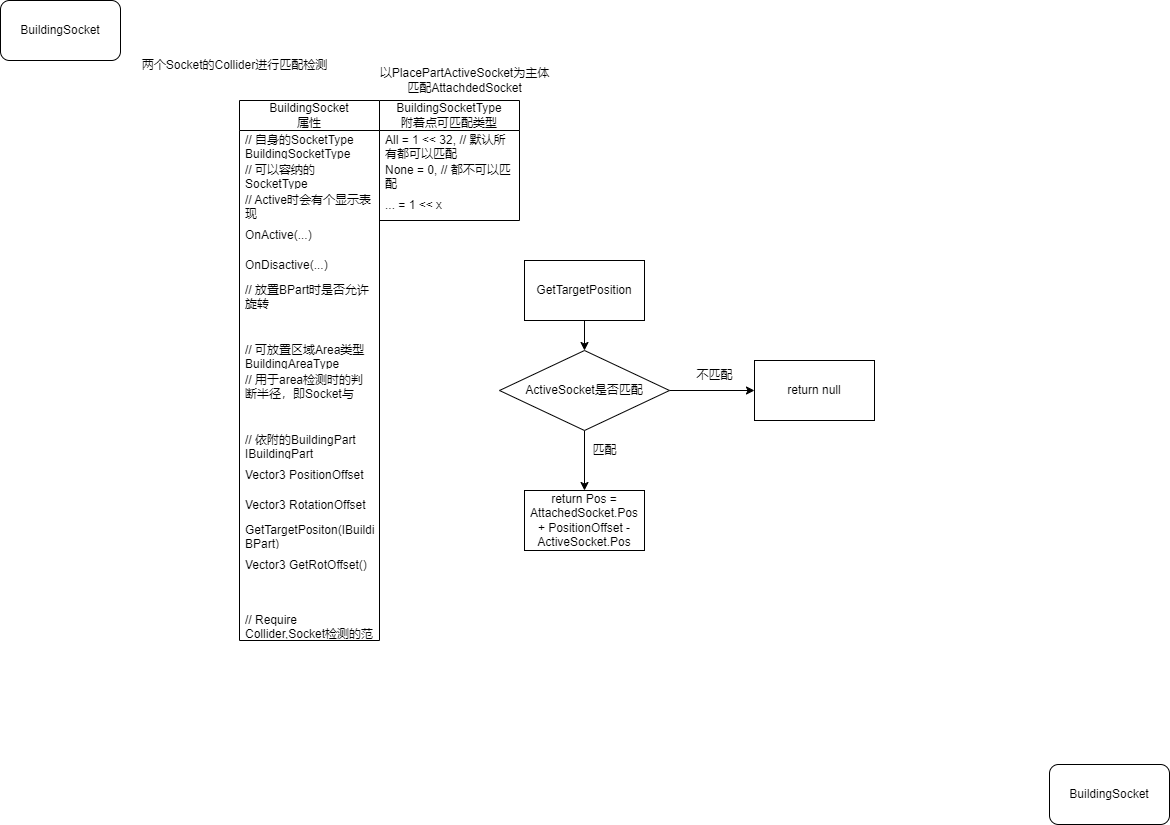

The diagram above was exported from draw.io. Its source (the exported page's mxGraphModel, read from the mxfile embedded in the PNG):
<mxGraphModel dx="2341" dy="395" grid="1" gridSize="10" guides="1" tooltips="1" connect="1" arrows="1" fold="1" page="1" pageScale="1" pageWidth="1169" pageHeight="827" math="0" shadow="0">
  <root>
    <mxCell id="0" />
    <mxCell id="1" parent="0" />
    <mxCell id="2" value="BuildingSocket" style="rounded=1;whiteSpace=wrap;html=1;" vertex="1" parent="1">
      <mxGeometry x="-1169" y="830" width="120" height="60" as="geometry" />
    </mxCell>
    <mxCell id="3" value="BuildingSocket&lt;br&gt;属性" style="swimlane;fontStyle=0;childLayout=stackLayout;horizontal=1;startSize=30;horizontalStack=0;resizeParent=1;resizeParentMax=0;resizeLast=0;collapsible=1;marginBottom=0;whiteSpace=wrap;html=1;" vertex="1" parent="1">
      <mxGeometry x="-930" y="930" width="140" height="540" as="geometry" />
    </mxCell>
    <mxCell id="4" value="// 自身的SocketType&lt;br&gt;BuildingSocketType Type" style="text;strokeColor=none;fillColor=none;align=left;verticalAlign=middle;spacingLeft=4;spacingRight=4;overflow=hidden;points=[[0,0.5],[1,0.5]];portConstraint=eastwest;rotatable=0;whiteSpace=wrap;html=1;" vertex="1" parent="3">
      <mxGeometry y="30" width="140" height="30" as="geometry" />
    </mxCell>
    <mxCell id="5" value="// 可以容纳的SocketType&lt;br&gt;BuildingSocketType InTakeType" style="text;strokeColor=none;fillColor=none;align=left;verticalAlign=middle;spacingLeft=4;spacingRight=4;overflow=hidden;points=[[0,0.5],[1,0.5]];portConstraint=eastwest;rotatable=0;whiteSpace=wrap;html=1;" vertex="1" parent="3">
      <mxGeometry y="60" width="140" height="30" as="geometry" />
    </mxCell>
    <mxCell id="6" value="// Active时会有个显示表现" style="text;strokeColor=none;fillColor=none;align=left;verticalAlign=middle;spacingLeft=4;spacingRight=4;overflow=hidden;points=[[0,0.5],[1,0.5]];portConstraint=eastwest;rotatable=0;whiteSpace=wrap;html=1;" vertex="1" parent="3">
      <mxGeometry y="90" width="140" height="30" as="geometry" />
    </mxCell>
    <mxCell id="7" value="OnActive(...)" style="text;strokeColor=none;fillColor=none;align=left;verticalAlign=middle;spacingLeft=4;spacingRight=4;overflow=hidden;points=[[0,0.5],[1,0.5]];portConstraint=eastwest;rotatable=0;whiteSpace=wrap;html=1;" vertex="1" parent="3">
      <mxGeometry y="120" width="140" height="30" as="geometry" />
    </mxCell>
    <mxCell id="8" value="OnDisactive(...)" style="text;strokeColor=none;fillColor=none;align=left;verticalAlign=middle;spacingLeft=4;spacingRight=4;overflow=hidden;points=[[0,0.5],[1,0.5]];portConstraint=eastwest;rotatable=0;whiteSpace=wrap;html=1;" vertex="1" parent="3">
      <mxGeometry y="150" width="140" height="30" as="geometry" />
    </mxCell>
    <mxCell id="9" value="// 放置BPart时是否允许旋转&lt;br&gt;bool IsCanRotate" style="text;strokeColor=none;fillColor=none;align=left;verticalAlign=middle;spacingLeft=4;spacingRight=4;overflow=hidden;points=[[0,0.5],[1,0.5]];portConstraint=eastwest;rotatable=0;whiteSpace=wrap;html=1;" vertex="1" parent="3">
      <mxGeometry y="180" width="140" height="30" as="geometry" />
    </mxCell>
    <mxCell id="10" style="text;strokeColor=none;fillColor=none;align=left;verticalAlign=middle;spacingLeft=4;spacingRight=4;overflow=hidden;points=[[0,0.5],[1,0.5]];portConstraint=eastwest;rotatable=0;whiteSpace=wrap;html=1;" vertex="1" parent="3">
      <mxGeometry y="210" width="140" height="30" as="geometry" />
    </mxCell>
    <mxCell id="11" value="// 可放置区域Area类型&lt;br&gt;BuildingAreaType CanPlaceAreaType" style="text;strokeColor=none;fillColor=none;align=left;verticalAlign=middle;spacingLeft=4;spacingRight=4;overflow=hidden;points=[[0,0.5],[1,0.5]];portConstraint=eastwest;rotatable=0;whiteSpace=wrap;html=1;" vertex="1" parent="3">
      <mxGeometry y="240" width="140" height="30" as="geometry" />
    </mxCell>
    <mxCell id="12" value="// 用于area检测时的判断半径，即Socket与Area使用两套判定逻辑&lt;br&gt;static float AreaCheckRadius" style="text;strokeColor=none;fillColor=none;align=left;verticalAlign=middle;spacingLeft=4;spacingRight=4;overflow=hidden;points=[[0,0.5],[1,0.5]];portConstraint=eastwest;rotatable=0;whiteSpace=wrap;html=1;" vertex="1" parent="3">
      <mxGeometry y="270" width="140" height="30" as="geometry" />
    </mxCell>
    <mxCell id="13" style="text;strokeColor=none;fillColor=none;align=left;verticalAlign=middle;spacingLeft=4;spacingRight=4;overflow=hidden;points=[[0,0.5],[1,0.5]];portConstraint=eastwest;rotatable=0;whiteSpace=wrap;html=1;" vertex="1" parent="3">
      <mxGeometry y="300" width="140" height="30" as="geometry" />
    </mxCell>
    <mxCell id="14" value="// 依附的BuildingPart&lt;br&gt;IBuildingPart ParentBPart" style="text;strokeColor=none;fillColor=none;align=left;verticalAlign=middle;spacingLeft=4;spacingRight=4;overflow=hidden;points=[[0,0.5],[1,0.5]];portConstraint=eastwest;rotatable=0;whiteSpace=wrap;html=1;" vertex="1" parent="3">
      <mxGeometry y="330" width="140" height="30" as="geometry" />
    </mxCell>
    <mxCell id="15" value="Vector3 PositionOffset" style="text;strokeColor=none;fillColor=none;align=left;verticalAlign=middle;spacingLeft=4;spacingRight=4;overflow=hidden;points=[[0,0.5],[1,0.5]];portConstraint=eastwest;rotatable=0;whiteSpace=wrap;html=1;" vertex="1" parent="3">
      <mxGeometry y="360" width="140" height="30" as="geometry" />
    </mxCell>
    <mxCell id="16" value="Vector3 RotationOffset" style="text;strokeColor=none;fillColor=none;align=left;verticalAlign=middle;spacingLeft=4;spacingRight=4;overflow=hidden;points=[[0,0.5],[1,0.5]];portConstraint=eastwest;rotatable=0;whiteSpace=wrap;html=1;" vertex="1" parent="3">
      <mxGeometry y="390" width="140" height="30" as="geometry" />
    </mxCell>
    <mxCell id="17" value="GetTargetPositon(IBuildingPart BPart)" style="text;strokeColor=none;fillColor=none;align=left;verticalAlign=middle;spacingLeft=4;spacingRight=4;overflow=hidden;points=[[0,0.5],[1,0.5]];portConstraint=eastwest;rotatable=0;whiteSpace=wrap;html=1;" vertex="1" parent="3">
      <mxGeometry y="420" width="140" height="30" as="geometry" />
    </mxCell>
    <mxCell id="18" value="Vector3 GetRotOffset()" style="text;strokeColor=none;fillColor=none;align=left;verticalAlign=middle;spacingLeft=4;spacingRight=4;overflow=hidden;points=[[0,0.5],[1,0.5]];portConstraint=eastwest;rotatable=0;whiteSpace=wrap;html=1;" vertex="1" parent="3">
      <mxGeometry y="450" width="140" height="30" as="geometry" />
    </mxCell>
    <mxCell id="19" style="text;strokeColor=none;fillColor=none;align=left;verticalAlign=middle;spacingLeft=4;spacingRight=4;overflow=hidden;points=[[0,0.5],[1,0.5]];portConstraint=eastwest;rotatable=0;whiteSpace=wrap;html=1;" vertex="1" parent="3">
      <mxGeometry y="480" width="140" height="30" as="geometry" />
    </mxCell>
    <mxCell id="20" value="// Require Collider,Socket检测的范围&lt;br&gt;OnTriggerStay =&amp;gt; 当自己为激活的Socket时才调用.只取第一个满足匹配条件的AttachedSocket,并设置ParentPart值&lt;br&gt;以及BuildingArea匹配检测,并设置Parent的值" style="text;strokeColor=none;fillColor=none;align=left;verticalAlign=middle;spacingLeft=4;spacingRight=4;overflow=hidden;points=[[0,0.5],[1,0.5]];portConstraint=eastwest;rotatable=0;whiteSpace=wrap;html=1;" vertex="1" parent="3">
      <mxGeometry y="510" width="140" height="30" as="geometry" />
    </mxCell>
    <mxCell id="21" value="两个Socket的Collider进行匹配检测" style="text;html=1;align=center;verticalAlign=middle;resizable=0;points=[];autosize=1;strokeColor=none;fillColor=none;" vertex="1" parent="1">
      <mxGeometry x="-1040" y="880" width="210" height="30" as="geometry" />
    </mxCell>
    <mxCell id="22" value="BuildingSocketType&lt;br&gt;附着点可匹配类型" style="swimlane;fontStyle=0;childLayout=stackLayout;horizontal=1;startSize=30;horizontalStack=0;resizeParent=1;resizeParentMax=0;resizeLast=0;collapsible=1;marginBottom=0;whiteSpace=wrap;html=1;" vertex="1" parent="1">
      <mxGeometry x="-790" y="930" width="140" height="120" as="geometry" />
    </mxCell>
    <mxCell id="23" value="All = 1 &amp;lt;&amp;lt; 32, // 默认所有都可以匹配" style="text;strokeColor=none;fillColor=none;align=left;verticalAlign=middle;spacingLeft=4;spacingRight=4;overflow=hidden;points=[[0,0.5],[1,0.5]];portConstraint=eastwest;rotatable=0;whiteSpace=wrap;html=1;" vertex="1" parent="22">
      <mxGeometry y="30" width="140" height="30" as="geometry" />
    </mxCell>
    <mxCell id="24" value="None = 0, // 都不可以匹配" style="text;strokeColor=none;fillColor=none;align=left;verticalAlign=middle;spacingLeft=4;spacingRight=4;overflow=hidden;points=[[0,0.5],[1,0.5]];portConstraint=eastwest;rotatable=0;whiteSpace=wrap;html=1;" vertex="1" parent="22">
      <mxGeometry y="60" width="140" height="30" as="geometry" />
    </mxCell>
    <mxCell id="25" value="... = 1 &amp;lt;&amp;lt; x" style="text;strokeColor=none;fillColor=none;align=left;verticalAlign=middle;spacingLeft=4;spacingRight=4;overflow=hidden;points=[[0,0.5],[1,0.5]];portConstraint=eastwest;rotatable=0;whiteSpace=wrap;html=1;" vertex="1" parent="22">
      <mxGeometry y="90" width="140" height="30" as="geometry" />
    </mxCell>
    <mxCell id="26" value="以PlacePartActiveSocket为主体&lt;br&gt;匹配AttachdedSocket" style="text;html=1;align=center;verticalAlign=middle;resizable=0;points=[];autosize=1;strokeColor=none;fillColor=none;" vertex="1" parent="1">
      <mxGeometry x="-800" y="890" width="190" height="40" as="geometry" />
    </mxCell>
    <mxCell id="27" style="edgeStyle=orthogonalEdgeStyle;rounded=0;html=1;exitX=0.5;exitY=1;exitDx=0;exitDy=0;entryX=0.5;entryY=0;entryDx=0;entryDy=0;" edge="1" parent="1" source="28" target="31">
      <mxGeometry relative="1" as="geometry" />
    </mxCell>
    <mxCell id="28" value="GetTargetPosition" style="rounded=0;whiteSpace=wrap;html=1;" vertex="1" parent="1">
      <mxGeometry x="-645" y="1090" width="120" height="60" as="geometry" />
    </mxCell>
    <mxCell id="29" style="edgeStyle=orthogonalEdgeStyle;rounded=0;html=1;exitX=1;exitY=0.5;exitDx=0;exitDy=0;entryX=0;entryY=0.5;entryDx=0;entryDy=0;" edge="1" parent="1" source="31" target="32">
      <mxGeometry relative="1" as="geometry" />
    </mxCell>
    <mxCell id="30" style="edgeStyle=orthogonalEdgeStyle;rounded=0;html=1;exitX=0.5;exitY=1;exitDx=0;exitDy=0;entryX=0.5;entryY=0;entryDx=0;entryDy=0;" edge="1" parent="1" source="31" target="35">
      <mxGeometry relative="1" as="geometry">
        <mxPoint x="-585" y="1310" as="targetPoint" />
      </mxGeometry>
    </mxCell>
    <mxCell id="31" value="ActiveSocket是否匹配" style="rhombus;whiteSpace=wrap;html=1;" vertex="1" parent="1">
      <mxGeometry x="-670" y="1180" width="170" height="80" as="geometry" />
    </mxCell>
    <mxCell id="32" value="return null" style="rounded=0;whiteSpace=wrap;html=1;" vertex="1" parent="1">
      <mxGeometry x="-415" y="1190" width="120" height="60" as="geometry" />
    </mxCell>
    <mxCell id="33" value="不匹配" style="text;html=1;align=center;verticalAlign=middle;resizable=0;points=[];autosize=1;strokeColor=none;fillColor=none;" vertex="1" parent="1">
      <mxGeometry x="-485" y="1190" width="60" height="30" as="geometry" />
    </mxCell>
    <mxCell id="34" value="匹配" style="text;html=1;align=center;verticalAlign=middle;resizable=0;points=[];autosize=1;strokeColor=none;fillColor=none;" vertex="1" parent="1">
      <mxGeometry x="-590" y="1265" width="50" height="30" as="geometry" />
    </mxCell>
    <mxCell id="35" value="return Pos = AttachedSocket.Pos + PositionOffset - ActiveSocket.Pos" style="rounded=0;whiteSpace=wrap;html=1;" vertex="1" parent="1">
      <mxGeometry x="-645" y="1320" width="120" height="60" as="geometry" />
    </mxCell>
    <mxCell id="36" value="BuildingSocket" style="rounded=1;whiteSpace=wrap;html=1;" vertex="1" parent="1">
      <mxGeometry x="-120" y="1594" width="120" height="60" as="geometry" />
    </mxCell>
  </root>
</mxGraphModel>